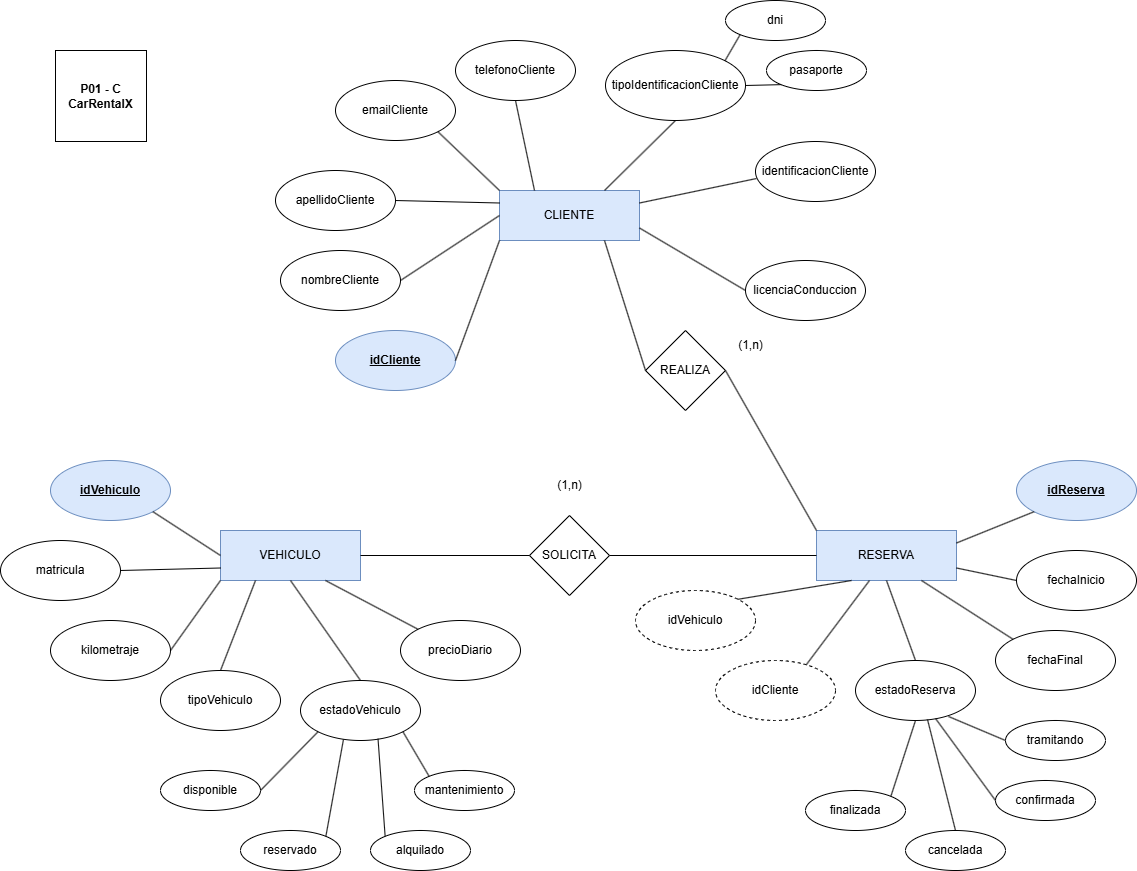

The diagram above was exported from draw.io. Its source (the exported page's mxGraphModel, read from the mxfile embedded in the PNG):
<mxGraphModel dx="2255" dy="751" grid="1" gridSize="10" guides="1" tooltips="1" connect="1" arrows="1" fold="1" page="1" pageScale="1" pageWidth="827" pageHeight="1169" math="0" shadow="0">
  <root>
    <mxCell id="0" />
    <mxCell id="1" parent="0" />
    <mxCell id="K5WOBPAgn83qoYaSb-qf-1" value="CLIENTE" style="rounded=0;whiteSpace=wrap;html=1;fillColor=#dae8fc;strokeColor=#6c8ebf;" parent="1" vertex="1">
      <mxGeometry x="344" y="210" width="140" height="50" as="geometry" />
    </mxCell>
    <mxCell id="K5WOBPAgn83qoYaSb-qf-2" value="idCliente" style="ellipse;whiteSpace=wrap;html=1;fontStyle=5;fillColor=#dae8fc;strokeColor=#6c8ebf;" parent="1" vertex="1">
      <mxGeometry x="180" y="350" width="120" height="60" as="geometry" />
    </mxCell>
    <mxCell id="K5WOBPAgn83qoYaSb-qf-3" value="nombreCliente" style="ellipse;whiteSpace=wrap;html=1;" parent="1" vertex="1">
      <mxGeometry x="125" y="270" width="120" height="60" as="geometry" />
    </mxCell>
    <mxCell id="K5WOBPAgn83qoYaSb-qf-4" value="emailCliente" style="ellipse;whiteSpace=wrap;html=1;" parent="1" vertex="1">
      <mxGeometry x="180" y="100" width="120" height="60" as="geometry" />
    </mxCell>
    <mxCell id="K5WOBPAgn83qoYaSb-qf-5" value="telefonoCliente" style="ellipse;whiteSpace=wrap;html=1;" parent="1" vertex="1">
      <mxGeometry x="300" y="60" width="120" height="60" as="geometry" />
    </mxCell>
    <mxCell id="K5WOBPAgn83qoYaSb-qf-6" value="idVehiculo" style="ellipse;whiteSpace=wrap;html=1;dashed=1;" parent="1" vertex="1">
      <mxGeometry x="480" y="610" width="120" height="60" as="geometry" />
    </mxCell>
    <mxCell id="K5WOBPAgn83qoYaSb-qf-12" value="tipoIdentificacionCliente" style="ellipse;whiteSpace=wrap;html=1;" parent="1" vertex="1">
      <mxGeometry x="450" y="70" width="140" height="70" as="geometry" />
    </mxCell>
    <mxCell id="bBzYvq17O7Nioja5EeyQ-1" value="dni" style="ellipse;whiteSpace=wrap;html=1;" parent="1" vertex="1">
      <mxGeometry x="570" y="20" width="100" height="40" as="geometry" />
    </mxCell>
    <mxCell id="bBzYvq17O7Nioja5EeyQ-2" value="pasaporte" style="ellipse;whiteSpace=wrap;html=1;" parent="1" vertex="1">
      <mxGeometry x="611" y="70" width="100" height="40" as="geometry" />
    </mxCell>
    <mxCell id="PGqBgB8u2-_fexIsKEld-1" value="licenciaConduccion" style="ellipse;whiteSpace=wrap;html=1;" parent="1" vertex="1">
      <mxGeometry x="590" y="280" width="120" height="60" as="geometry" />
    </mxCell>
    <mxCell id="PGqBgB8u2-_fexIsKEld-2" value="VEHICULO" style="rounded=0;whiteSpace=wrap;html=1;fillColor=#dae8fc;strokeColor=#6c8ebf;" parent="1" vertex="1">
      <mxGeometry x="65" y="550" width="140" height="50" as="geometry" />
    </mxCell>
    <mxCell id="PGqBgB8u2-_fexIsKEld-3" value="idVehiculo" style="ellipse;whiteSpace=wrap;html=1;fontStyle=5;fillColor=#dae8fc;strokeColor=#6c8ebf;" parent="1" vertex="1">
      <mxGeometry x="-105" y="480" width="120" height="60" as="geometry" />
    </mxCell>
    <mxCell id="PGqBgB8u2-_fexIsKEld-4" value="matricula" style="ellipse;whiteSpace=wrap;html=1;" parent="1" vertex="1">
      <mxGeometry x="-155" y="560" width="120" height="60" as="geometry" />
    </mxCell>
    <mxCell id="PGqBgB8u2-_fexIsKEld-5" value="kilometraje" style="ellipse;whiteSpace=wrap;html=1;" parent="1" vertex="1">
      <mxGeometry x="-105" y="640" width="120" height="60" as="geometry" />
    </mxCell>
    <mxCell id="PGqBgB8u2-_fexIsKEld-6" value="tipoVehiculo" style="ellipse;whiteSpace=wrap;html=1;" parent="1" vertex="1">
      <mxGeometry x="5" y="690" width="120" height="60" as="geometry" />
    </mxCell>
    <mxCell id="PGqBgB8u2-_fexIsKEld-7" value="estadoVehiculo" style="ellipse;whiteSpace=wrap;html=1;" parent="1" vertex="1">
      <mxGeometry x="145" y="700" width="120" height="60" as="geometry" />
    </mxCell>
    <mxCell id="PGqBgB8u2-_fexIsKEld-8" value="precioDiario" style="ellipse;whiteSpace=wrap;html=1;" parent="1" vertex="1">
      <mxGeometry x="245" y="640" width="120" height="60" as="geometry" />
    </mxCell>
    <mxCell id="PGqBgB8u2-_fexIsKEld-9" value="disponible" style="ellipse;whiteSpace=wrap;html=1;" parent="1" vertex="1">
      <mxGeometry x="5" y="790" width="100" height="40" as="geometry" />
    </mxCell>
    <mxCell id="PGqBgB8u2-_fexIsKEld-10" value="reservado" style="ellipse;whiteSpace=wrap;html=1;" parent="1" vertex="1">
      <mxGeometry x="85" y="850" width="100" height="40" as="geometry" />
    </mxCell>
    <mxCell id="PGqBgB8u2-_fexIsKEld-11" value="alquilado" style="ellipse;whiteSpace=wrap;html=1;" parent="1" vertex="1">
      <mxGeometry x="215" y="850" width="100" height="40" as="geometry" />
    </mxCell>
    <mxCell id="PGqBgB8u2-_fexIsKEld-12" value="mantenimiento" style="ellipse;whiteSpace=wrap;html=1;" parent="1" vertex="1">
      <mxGeometry x="259" y="790" width="100" height="40" as="geometry" />
    </mxCell>
    <mxCell id="PGqBgB8u2-_fexIsKEld-14" value="RESERVA" style="rounded=0;whiteSpace=wrap;html=1;fillColor=#dae8fc;strokeColor=#6c8ebf;" parent="1" vertex="1">
      <mxGeometry x="661" y="550" width="140" height="50" as="geometry" />
    </mxCell>
    <mxCell id="PGqBgB8u2-_fexIsKEld-15" value="idReserva" style="ellipse;whiteSpace=wrap;html=1;fontStyle=5;fillColor=#dae8fc;strokeColor=#6c8ebf;" parent="1" vertex="1">
      <mxGeometry x="861" y="480" width="120" height="60" as="geometry" />
    </mxCell>
    <mxCell id="PGqBgB8u2-_fexIsKEld-16" value="fechaInicio" style="ellipse;whiteSpace=wrap;html=1;" parent="1" vertex="1">
      <mxGeometry x="861" y="570" width="120" height="60" as="geometry" />
    </mxCell>
    <mxCell id="PGqBgB8u2-_fexIsKEld-17" value="fechaFinal" style="ellipse;whiteSpace=wrap;html=1;" parent="1" vertex="1">
      <mxGeometry x="840" y="650" width="120" height="60" as="geometry" />
    </mxCell>
    <mxCell id="PGqBgB8u2-_fexIsKEld-18" value="estadoReserva" style="ellipse;whiteSpace=wrap;html=1;" parent="1" vertex="1">
      <mxGeometry x="700" y="680" width="120" height="60" as="geometry" />
    </mxCell>
    <mxCell id="PGqBgB8u2-_fexIsKEld-19" value="tramitando" style="ellipse;whiteSpace=wrap;html=1;" parent="1" vertex="1">
      <mxGeometry x="850" y="740" width="100" height="40" as="geometry" />
    </mxCell>
    <mxCell id="PGqBgB8u2-_fexIsKEld-20" value="confirmada" style="ellipse;whiteSpace=wrap;html=1;" parent="1" vertex="1">
      <mxGeometry x="840" y="800" width="100" height="40" as="geometry" />
    </mxCell>
    <mxCell id="PGqBgB8u2-_fexIsKEld-21" value="cancelada" style="ellipse;whiteSpace=wrap;html=1;" parent="1" vertex="1">
      <mxGeometry x="750" y="850" width="100" height="40" as="geometry" />
    </mxCell>
    <mxCell id="PGqBgB8u2-_fexIsKEld-22" value="finalizada" style="ellipse;whiteSpace=wrap;html=1;" parent="1" vertex="1">
      <mxGeometry x="650" y="810" width="100" height="40" as="geometry" />
    </mxCell>
    <mxCell id="PGqBgB8u2-_fexIsKEld-24" value="REALIZA" style="rhombus;whiteSpace=wrap;html=1;" parent="1" vertex="1">
      <mxGeometry x="490" y="350" width="80" height="80" as="geometry" />
    </mxCell>
    <mxCell id="PGqBgB8u2-_fexIsKEld-25" value="" style="endArrow=none;html=1;rounded=0;entryX=0.75;entryY=1;entryDx=0;entryDy=0;exitX=0;exitY=0.5;exitDx=0;exitDy=0;" parent="1" source="PGqBgB8u2-_fexIsKEld-24" target="K5WOBPAgn83qoYaSb-qf-1" edge="1">
      <mxGeometry width="50" height="50" relative="1" as="geometry">
        <mxPoint x="400" y="420" as="sourcePoint" />
        <mxPoint x="450" y="370" as="targetPoint" />
      </mxGeometry>
    </mxCell>
    <mxCell id="PGqBgB8u2-_fexIsKEld-26" value="" style="endArrow=none;html=1;rounded=0;entryX=0;entryY=0;entryDx=0;entryDy=0;exitX=1;exitY=0.5;exitDx=0;exitDy=0;" parent="1" source="PGqBgB8u2-_fexIsKEld-24" target="PGqBgB8u2-_fexIsKEld-14" edge="1">
      <mxGeometry width="50" height="50" relative="1" as="geometry">
        <mxPoint x="540" y="360" as="sourcePoint" />
        <mxPoint x="459" y="270" as="targetPoint" />
      </mxGeometry>
    </mxCell>
    <mxCell id="lz1v4lZ3FRW70OoBYC48-1" value="SOLICITA" style="rhombus;whiteSpace=wrap;html=1;" parent="1" vertex="1">
      <mxGeometry x="374" y="535" width="80" height="80" as="geometry" />
    </mxCell>
    <mxCell id="lz1v4lZ3FRW70OoBYC48-2" value="" style="endArrow=none;html=1;rounded=0;entryX=0;entryY=0.5;entryDx=0;entryDy=0;exitX=1;exitY=0.5;exitDx=0;exitDy=0;" parent="1" source="lz1v4lZ3FRW70OoBYC48-1" target="PGqBgB8u2-_fexIsKEld-14" edge="1">
      <mxGeometry width="50" height="50" relative="1" as="geometry">
        <mxPoint x="580" y="400" as="sourcePoint" />
        <mxPoint x="671" y="560" as="targetPoint" />
      </mxGeometry>
    </mxCell>
    <mxCell id="lz1v4lZ3FRW70OoBYC48-3" value="" style="endArrow=none;html=1;rounded=0;entryX=1;entryY=0.5;entryDx=0;entryDy=0;exitX=0;exitY=0.5;exitDx=0;exitDy=0;" parent="1" source="lz1v4lZ3FRW70OoBYC48-1" target="PGqBgB8u2-_fexIsKEld-2" edge="1">
      <mxGeometry width="50" height="50" relative="1" as="geometry">
        <mxPoint x="464" y="585" as="sourcePoint" />
        <mxPoint x="671" y="585" as="targetPoint" />
      </mxGeometry>
    </mxCell>
    <mxCell id="lz1v4lZ3FRW70OoBYC48-4" value="" style="endArrow=none;html=1;rounded=0;entryX=0;entryY=1;entryDx=0;entryDy=0;exitX=1;exitY=0.5;exitDx=0;exitDy=0;" parent="1" source="K5WOBPAgn83qoYaSb-qf-2" target="K5WOBPAgn83qoYaSb-qf-1" edge="1">
      <mxGeometry width="50" height="50" relative="1" as="geometry">
        <mxPoint x="500" y="400" as="sourcePoint" />
        <mxPoint x="459" y="270" as="targetPoint" />
      </mxGeometry>
    </mxCell>
    <mxCell id="lz1v4lZ3FRW70OoBYC48-5" value="" style="endArrow=none;html=1;rounded=0;entryX=0;entryY=0.5;entryDx=0;entryDy=0;exitX=1;exitY=0.5;exitDx=0;exitDy=0;" parent="1" source="K5WOBPAgn83qoYaSb-qf-3" target="K5WOBPAgn83qoYaSb-qf-1" edge="1">
      <mxGeometry width="50" height="50" relative="1" as="geometry">
        <mxPoint x="269" y="290" as="sourcePoint" />
        <mxPoint x="354" y="270" as="targetPoint" />
      </mxGeometry>
    </mxCell>
    <mxCell id="lz1v4lZ3FRW70OoBYC48-7" value="" style="endArrow=none;html=1;rounded=0;entryX=0;entryY=0;entryDx=0;entryDy=0;exitX=1;exitY=1;exitDx=0;exitDy=0;" parent="1" source="K5WOBPAgn83qoYaSb-qf-4" target="K5WOBPAgn83qoYaSb-qf-1" edge="1">
      <mxGeometry width="50" height="50" relative="1" as="geometry">
        <mxPoint x="255" y="210" as="sourcePoint" />
        <mxPoint x="354" y="245" as="targetPoint" />
      </mxGeometry>
    </mxCell>
    <mxCell id="lz1v4lZ3FRW70OoBYC48-8" value="" style="endArrow=none;html=1;rounded=0;entryX=0.25;entryY=0;entryDx=0;entryDy=0;exitX=0.5;exitY=1;exitDx=0;exitDy=0;" parent="1" source="K5WOBPAgn83qoYaSb-qf-5" target="K5WOBPAgn83qoYaSb-qf-1" edge="1">
      <mxGeometry width="50" height="50" relative="1" as="geometry">
        <mxPoint x="292" y="161" as="sourcePoint" />
        <mxPoint x="354" y="220" as="targetPoint" />
      </mxGeometry>
    </mxCell>
    <mxCell id="lz1v4lZ3FRW70OoBYC48-9" value="" style="endArrow=none;html=1;rounded=0;entryX=0.75;entryY=0;entryDx=0;entryDy=0;exitX=0.5;exitY=1;exitDx=0;exitDy=0;" parent="1" source="K5WOBPAgn83qoYaSb-qf-12" target="K5WOBPAgn83qoYaSb-qf-1" edge="1">
      <mxGeometry width="50" height="50" relative="1" as="geometry">
        <mxPoint x="370" y="130" as="sourcePoint" />
        <mxPoint x="389" y="220" as="targetPoint" />
      </mxGeometry>
    </mxCell>
    <mxCell id="lz1v4lZ3FRW70OoBYC48-11" value="" style="endArrow=none;html=1;rounded=0;entryX=1;entryY=0;entryDx=0;entryDy=0;exitX=0;exitY=1;exitDx=0;exitDy=0;" parent="1" source="bBzYvq17O7Nioja5EeyQ-1" target="K5WOBPAgn83qoYaSb-qf-12" edge="1">
      <mxGeometry width="50" height="50" relative="1" as="geometry">
        <mxPoint x="520" y="140" as="sourcePoint" />
        <mxPoint x="459" y="220" as="targetPoint" />
      </mxGeometry>
    </mxCell>
    <mxCell id="lz1v4lZ3FRW70OoBYC48-12" value="" style="endArrow=none;html=1;rounded=0;entryX=1;entryY=0.5;entryDx=0;entryDy=0;exitX=0;exitY=1;exitDx=0;exitDy=0;" parent="1" source="bBzYvq17O7Nioja5EeyQ-2" target="K5WOBPAgn83qoYaSb-qf-12" edge="1">
      <mxGeometry width="50" height="50" relative="1" as="geometry">
        <mxPoint x="546" y="44" as="sourcePoint" />
        <mxPoint x="520" y="80" as="targetPoint" />
      </mxGeometry>
    </mxCell>
    <mxCell id="lz1v4lZ3FRW70OoBYC48-13" value="" style="endArrow=none;html=1;rounded=0;entryX=1;entryY=0.75;entryDx=0;entryDy=0;exitX=0;exitY=0.5;exitDx=0;exitDy=0;" parent="1" source="PGqBgB8u2-_fexIsKEld-1" target="K5WOBPAgn83qoYaSb-qf-1" edge="1">
      <mxGeometry width="50" height="50" relative="1" as="geometry">
        <mxPoint x="520" y="140" as="sourcePoint" />
        <mxPoint x="459" y="220" as="targetPoint" />
      </mxGeometry>
    </mxCell>
    <mxCell id="HbtjSrExlHGsBTf0uBJo-1" value="" style="endArrow=none;html=1;rounded=0;entryX=1;entryY=0.25;entryDx=0;entryDy=0;exitX=0;exitY=1;exitDx=0;exitDy=0;" parent="1" source="PGqBgB8u2-_fexIsKEld-15" target="PGqBgB8u2-_fexIsKEld-14" edge="1">
      <mxGeometry width="50" height="50" relative="1" as="geometry">
        <mxPoint x="580" y="400" as="sourcePoint" />
        <mxPoint x="671" y="560" as="targetPoint" />
      </mxGeometry>
    </mxCell>
    <mxCell id="HbtjSrExlHGsBTf0uBJo-2" value="" style="endArrow=none;html=1;rounded=0;entryX=1;entryY=0.75;entryDx=0;entryDy=0;exitX=0;exitY=0.5;exitDx=0;exitDy=0;" parent="1" source="PGqBgB8u2-_fexIsKEld-16" target="PGqBgB8u2-_fexIsKEld-14" edge="1">
      <mxGeometry width="50" height="50" relative="1" as="geometry">
        <mxPoint x="889" y="541" as="sourcePoint" />
        <mxPoint x="811" y="560" as="targetPoint" />
      </mxGeometry>
    </mxCell>
    <mxCell id="HbtjSrExlHGsBTf0uBJo-3" value="" style="endArrow=none;html=1;rounded=0;entryX=0.75;entryY=1;entryDx=0;entryDy=0;exitX=0;exitY=0;exitDx=0;exitDy=0;" parent="1" source="PGqBgB8u2-_fexIsKEld-17" target="PGqBgB8u2-_fexIsKEld-14" edge="1">
      <mxGeometry width="50" height="50" relative="1" as="geometry">
        <mxPoint x="871" y="610" as="sourcePoint" />
        <mxPoint x="811" y="598" as="targetPoint" />
      </mxGeometry>
    </mxCell>
    <mxCell id="HbtjSrExlHGsBTf0uBJo-4" value="" style="endArrow=none;html=1;rounded=0;entryX=0.5;entryY=1;entryDx=0;entryDy=0;exitX=0.5;exitY=0;exitDx=0;exitDy=0;" parent="1" source="PGqBgB8u2-_fexIsKEld-18" target="PGqBgB8u2-_fexIsKEld-14" edge="1">
      <mxGeometry width="50" height="50" relative="1" as="geometry">
        <mxPoint x="829" y="659" as="sourcePoint" />
        <mxPoint x="776" y="610" as="targetPoint" />
      </mxGeometry>
    </mxCell>
    <mxCell id="HbtjSrExlHGsBTf0uBJo-5" value="" style="endArrow=none;html=1;rounded=0;entryX=0.25;entryY=1;entryDx=0;entryDy=0;exitX=1;exitY=0;exitDx=0;exitDy=0;" parent="1" source="K5WOBPAgn83qoYaSb-qf-6" target="PGqBgB8u2-_fexIsKEld-14" edge="1">
      <mxGeometry width="50" height="50" relative="1" as="geometry">
        <mxPoint x="731" y="680" as="sourcePoint" />
        <mxPoint x="741" y="610" as="targetPoint" />
      </mxGeometry>
    </mxCell>
    <mxCell id="HbtjSrExlHGsBTf0uBJo-6" value="" style="endArrow=none;html=1;rounded=0;entryX=0.5;entryY=1;entryDx=0;entryDy=0;exitX=1;exitY=0;exitDx=0;exitDy=0;" parent="1" source="PGqBgB8u2-_fexIsKEld-22" target="PGqBgB8u2-_fexIsKEld-18" edge="1">
      <mxGeometry width="50" height="50" relative="1" as="geometry">
        <mxPoint x="770" y="690" as="sourcePoint" />
        <mxPoint x="780" y="620" as="targetPoint" />
      </mxGeometry>
    </mxCell>
    <mxCell id="HbtjSrExlHGsBTf0uBJo-7" value="" style="endArrow=none;html=1;rounded=0;entryX=0.6;entryY=0.983;entryDx=0;entryDy=0;exitX=0.5;exitY=0;exitDx=0;exitDy=0;entryPerimeter=0;" parent="1" source="PGqBgB8u2-_fexIsKEld-21" target="PGqBgB8u2-_fexIsKEld-18" edge="1">
      <mxGeometry width="50" height="50" relative="1" as="geometry">
        <mxPoint x="745" y="826" as="sourcePoint" />
        <mxPoint x="770" y="750" as="targetPoint" />
      </mxGeometry>
    </mxCell>
    <mxCell id="HbtjSrExlHGsBTf0uBJo-8" value="" style="endArrow=none;html=1;rounded=0;entryX=0.667;entryY=0.967;entryDx=0;entryDy=0;exitX=0;exitY=0.5;exitDx=0;exitDy=0;entryPerimeter=0;" parent="1" source="PGqBgB8u2-_fexIsKEld-20" target="PGqBgB8u2-_fexIsKEld-18" edge="1">
      <mxGeometry width="50" height="50" relative="1" as="geometry">
        <mxPoint x="810" y="860" as="sourcePoint" />
        <mxPoint x="782" y="749" as="targetPoint" />
      </mxGeometry>
    </mxCell>
    <mxCell id="HbtjSrExlHGsBTf0uBJo-9" value="" style="endArrow=none;html=1;rounded=0;entryX=0.775;entryY=0.933;entryDx=0;entryDy=0;exitX=0;exitY=0.5;exitDx=0;exitDy=0;entryPerimeter=0;" parent="1" source="PGqBgB8u2-_fexIsKEld-19" target="PGqBgB8u2-_fexIsKEld-18" edge="1">
      <mxGeometry width="50" height="50" relative="1" as="geometry">
        <mxPoint x="850" y="830" as="sourcePoint" />
        <mxPoint x="790" y="748" as="targetPoint" />
      </mxGeometry>
    </mxCell>
    <mxCell id="HbtjSrExlHGsBTf0uBJo-10" value="" style="endArrow=none;html=1;rounded=0;entryX=0;entryY=0;entryDx=0;entryDy=0;exitX=0.75;exitY=1;exitDx=0;exitDy=0;" parent="1" source="PGqBgB8u2-_fexIsKEld-2" target="PGqBgB8u2-_fexIsKEld-8" edge="1">
      <mxGeometry width="50" height="50" relative="1" as="geometry">
        <mxPoint x="580" y="400" as="sourcePoint" />
        <mxPoint x="671" y="560" as="targetPoint" />
      </mxGeometry>
    </mxCell>
    <mxCell id="HbtjSrExlHGsBTf0uBJo-11" value="" style="endArrow=none;html=1;rounded=0;entryX=0.5;entryY=0;entryDx=0;entryDy=0;exitX=0.5;exitY=1;exitDx=0;exitDy=0;" parent="1" source="PGqBgB8u2-_fexIsKEld-2" target="PGqBgB8u2-_fexIsKEld-7" edge="1">
      <mxGeometry width="50" height="50" relative="1" as="geometry">
        <mxPoint x="180" y="610" as="sourcePoint" />
        <mxPoint x="273" y="659" as="targetPoint" />
      </mxGeometry>
    </mxCell>
    <mxCell id="HbtjSrExlHGsBTf0uBJo-12" value="" style="endArrow=none;html=1;rounded=0;entryX=0.5;entryY=0;entryDx=0;entryDy=0;exitX=0.25;exitY=1;exitDx=0;exitDy=0;" parent="1" source="PGqBgB8u2-_fexIsKEld-2" target="PGqBgB8u2-_fexIsKEld-6" edge="1">
      <mxGeometry width="50" height="50" relative="1" as="geometry">
        <mxPoint x="145" y="610" as="sourcePoint" />
        <mxPoint x="215" y="710" as="targetPoint" />
      </mxGeometry>
    </mxCell>
    <mxCell id="HbtjSrExlHGsBTf0uBJo-13" value="" style="endArrow=none;html=1;rounded=0;entryX=1;entryY=0.5;entryDx=0;entryDy=0;exitX=0;exitY=1;exitDx=0;exitDy=0;" parent="1" source="PGqBgB8u2-_fexIsKEld-2" target="PGqBgB8u2-_fexIsKEld-5" edge="1">
      <mxGeometry width="50" height="50" relative="1" as="geometry">
        <mxPoint x="110" y="610" as="sourcePoint" />
        <mxPoint x="75" y="700" as="targetPoint" />
      </mxGeometry>
    </mxCell>
    <mxCell id="HbtjSrExlHGsBTf0uBJo-14" value="" style="endArrow=none;html=1;rounded=0;entryX=1;entryY=0.5;entryDx=0;entryDy=0;exitX=0;exitY=0.75;exitDx=0;exitDy=0;" parent="1" source="PGqBgB8u2-_fexIsKEld-2" target="PGqBgB8u2-_fexIsKEld-4" edge="1">
      <mxGeometry width="50" height="50" relative="1" as="geometry">
        <mxPoint x="75" y="610" as="sourcePoint" />
        <mxPoint x="25" y="680" as="targetPoint" />
      </mxGeometry>
    </mxCell>
    <mxCell id="HbtjSrExlHGsBTf0uBJo-15" value="" style="endArrow=none;html=1;rounded=0;entryX=1;entryY=1;entryDx=0;entryDy=0;exitX=0;exitY=0.5;exitDx=0;exitDy=0;" parent="1" source="PGqBgB8u2-_fexIsKEld-2" target="PGqBgB8u2-_fexIsKEld-3" edge="1">
      <mxGeometry width="50" height="50" relative="1" as="geometry">
        <mxPoint x="75" y="598" as="sourcePoint" />
        <mxPoint x="-25" y="600" as="targetPoint" />
      </mxGeometry>
    </mxCell>
    <mxCell id="HbtjSrExlHGsBTf0uBJo-16" value="" style="endArrow=none;html=1;rounded=0;entryX=0;entryY=1;entryDx=0;entryDy=0;exitX=1;exitY=0.5;exitDx=0;exitDy=0;" parent="1" source="PGqBgB8u2-_fexIsKEld-9" target="PGqBgB8u2-_fexIsKEld-7" edge="1">
      <mxGeometry width="50" height="50" relative="1" as="geometry">
        <mxPoint x="75" y="585" as="sourcePoint" />
        <mxPoint x="7" y="541" as="targetPoint" />
      </mxGeometry>
    </mxCell>
    <mxCell id="HbtjSrExlHGsBTf0uBJo-17" value="" style="endArrow=none;html=1;rounded=0;entryX=0.358;entryY=0.983;entryDx=0;entryDy=0;exitX=1;exitY=0;exitDx=0;exitDy=0;entryPerimeter=0;" parent="1" source="PGqBgB8u2-_fexIsKEld-10" target="PGqBgB8u2-_fexIsKEld-7" edge="1">
      <mxGeometry width="50" height="50" relative="1" as="geometry">
        <mxPoint x="115" y="820" as="sourcePoint" />
        <mxPoint x="173" y="761" as="targetPoint" />
      </mxGeometry>
    </mxCell>
    <mxCell id="HbtjSrExlHGsBTf0uBJo-18" value="" style="endArrow=none;html=1;rounded=0;entryX=0.646;entryY=0.971;entryDx=0;entryDy=0;exitX=0;exitY=0;exitDx=0;exitDy=0;entryPerimeter=0;" parent="1" source="PGqBgB8u2-_fexIsKEld-11" target="PGqBgB8u2-_fexIsKEld-7" edge="1">
      <mxGeometry width="50" height="50" relative="1" as="geometry">
        <mxPoint x="180" y="866" as="sourcePoint" />
        <mxPoint x="215" y="770" as="targetPoint" />
      </mxGeometry>
    </mxCell>
    <mxCell id="HbtjSrExlHGsBTf0uBJo-19" value="" style="endArrow=none;html=1;rounded=0;entryX=1;entryY=1;entryDx=0;entryDy=0;exitX=0;exitY=0;exitDx=0;exitDy=0;" parent="1" source="PGqBgB8u2-_fexIsKEld-12" target="PGqBgB8u2-_fexIsKEld-7" edge="1">
      <mxGeometry width="50" height="50" relative="1" as="geometry">
        <mxPoint x="240" y="866" as="sourcePoint" />
        <mxPoint x="240" y="769" as="targetPoint" />
      </mxGeometry>
    </mxCell>
    <mxCell id="m01LL7FNwtIEChglDAJR-1" value="(1,n)" style="text;html=1;align=center;verticalAlign=middle;resizable=0;points=[];autosize=1;strokeColor=none;fillColor=none;" parent="1" vertex="1">
      <mxGeometry x="570" y="350" width="50" height="30" as="geometry" />
    </mxCell>
    <mxCell id="m01LL7FNwtIEChglDAJR-2" value="(1,n)" style="text;html=1;align=center;verticalAlign=middle;resizable=0;points=[];autosize=1;strokeColor=none;fillColor=none;" parent="1" vertex="1">
      <mxGeometry x="389" y="490" width="50" height="30" as="geometry" />
    </mxCell>
    <mxCell id="0ROeKDqxwZHGAGZ_5KPy-1" value="P01 - C&lt;div&gt;CarRentalX&lt;/div&gt;" style="whiteSpace=wrap;html=1;aspect=fixed;fontStyle=1" parent="1" vertex="1">
      <mxGeometry x="-100" y="70" width="91" height="91" as="geometry" />
    </mxCell>
    <mxCell id="OXe9qbSqUxRCxdN3RMLt-1" value="apellido&lt;span style=&quot;background-color: transparent; color: light-dark(rgb(0, 0, 0), rgb(255, 255, 255));&quot;&gt;Cliente&lt;/span&gt;" style="ellipse;whiteSpace=wrap;html=1;" parent="1" vertex="1">
      <mxGeometry x="120" y="190" width="120" height="60" as="geometry" />
    </mxCell>
    <mxCell id="STMhIPoE2XiKKvYTKfZY-1" value="identificacionCliente" style="ellipse;whiteSpace=wrap;html=1;" vertex="1" parent="1">
      <mxGeometry x="600" y="161" width="120" height="60" as="geometry" />
    </mxCell>
    <mxCell id="STMhIPoE2XiKKvYTKfZY-2" value="" style="endArrow=none;html=1;rounded=0;entryX=1;entryY=0.25;entryDx=0;entryDy=0;exitX=0.008;exitY=0.617;exitDx=0;exitDy=0;exitPerimeter=0;" edge="1" parent="1" source="STMhIPoE2XiKKvYTKfZY-1" target="K5WOBPAgn83qoYaSb-qf-1">
      <mxGeometry width="50" height="50" relative="1" as="geometry">
        <mxPoint x="600" y="320" as="sourcePoint" />
        <mxPoint x="494" y="258" as="targetPoint" />
      </mxGeometry>
    </mxCell>
    <mxCell id="STMhIPoE2XiKKvYTKfZY-3" value="idCliente" style="ellipse;whiteSpace=wrap;html=1;dashed=1;" vertex="1" parent="1">
      <mxGeometry x="560" y="680" width="120" height="60" as="geometry" />
    </mxCell>
    <mxCell id="STMhIPoE2XiKKvYTKfZY-4" value="" style="endArrow=none;html=1;rounded=0;exitX=0.758;exitY=0.067;exitDx=0;exitDy=0;exitPerimeter=0;" edge="1" parent="1" source="STMhIPoE2XiKKvYTKfZY-3">
      <mxGeometry width="50" height="50" relative="1" as="geometry">
        <mxPoint x="592" y="629" as="sourcePoint" />
        <mxPoint x="714" y="600" as="targetPoint" />
      </mxGeometry>
    </mxCell>
    <mxCell id="STMhIPoE2XiKKvYTKfZY-5" value="" style="endArrow=none;html=1;rounded=0;entryX=0;entryY=0.25;entryDx=0;entryDy=0;exitX=1;exitY=0.5;exitDx=0;exitDy=0;" edge="1" parent="1" source="OXe9qbSqUxRCxdN3RMLt-1" target="K5WOBPAgn83qoYaSb-qf-1">
      <mxGeometry width="50" height="50" relative="1" as="geometry">
        <mxPoint x="255" y="310" as="sourcePoint" />
        <mxPoint x="354" y="245" as="targetPoint" />
      </mxGeometry>
    </mxCell>
  </root>
</mxGraphModel>